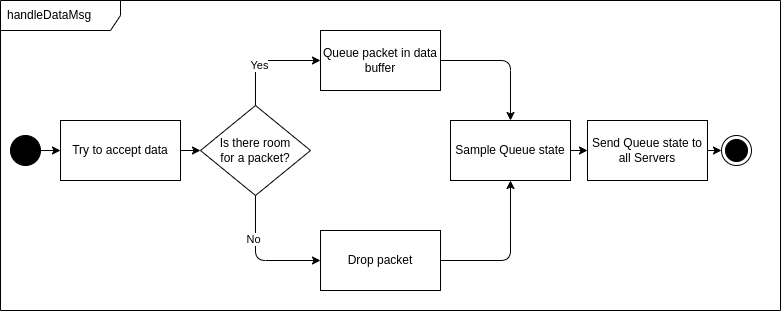

The diagram above was exported from draw.io. Its source (the exported page's mxGraphModel, read from the mxfile embedded in the PNG):
<mxGraphModel dx="1386" dy="954" grid="1" gridSize="10" guides="1" tooltips="1" connect="1" arrows="1" fold="1" page="1" pageScale="1" pageWidth="827" pageHeight="1169" math="0" shadow="0">
  <root>
    <mxCell id="0" />
    <mxCell id="1" parent="0" />
    <mxCell id="4" value="handleDataMsg" style="shape=umlFrame;whiteSpace=wrap;html=1;width=120;height=30;boundedLbl=1;verticalAlign=middle;align=left;spacingLeft=5;" vertex="1" parent="1">
      <mxGeometry x="80" y="100" width="780" height="310" as="geometry" />
    </mxCell>
    <mxCell id="11" value="" style="edgeStyle=none;html=1;" edge="1" parent="1" source="2" target="5">
      <mxGeometry relative="1" as="geometry" />
    </mxCell>
    <mxCell id="2" value="" style="ellipse;fillColor=strokeColor;" vertex="1" parent="1">
      <mxGeometry x="90" y="235" width="30" height="30" as="geometry" />
    </mxCell>
    <mxCell id="3" value="" style="ellipse;html=1;shape=endState;fillColor=strokeColor;" vertex="1" parent="1">
      <mxGeometry x="801" y="235" width="30" height="30" as="geometry" />
    </mxCell>
    <mxCell id="10" value="" style="edgeStyle=none;html=1;" edge="1" parent="1" source="5" target="7">
      <mxGeometry relative="1" as="geometry" />
    </mxCell>
    <mxCell id="5" value="Try to accept data" style="rounded=0;whiteSpace=wrap;html=1;" vertex="1" parent="1">
      <mxGeometry x="140" y="220" width="120" height="60" as="geometry" />
    </mxCell>
    <mxCell id="22" style="edgeStyle=orthogonalEdgeStyle;html=1;" edge="1" parent="1" source="7" target="13">
      <mxGeometry relative="1" as="geometry">
        <Array as="points">
          <mxPoint x="335" y="160" />
        </Array>
      </mxGeometry>
    </mxCell>
    <mxCell id="24" value="Yes" style="edgeLabel;html=1;align=center;verticalAlign=middle;resizable=0;points=[];" vertex="1" connectable="0" parent="22">
      <mxGeometry x="-0.2545" y="-3" relative="1" as="geometry">
        <mxPoint as="offset" />
      </mxGeometry>
    </mxCell>
    <mxCell id="23" style="edgeStyle=orthogonalEdgeStyle;html=1;" edge="1" parent="1" source="7" target="14">
      <mxGeometry relative="1" as="geometry">
        <Array as="points">
          <mxPoint x="335" y="360" />
        </Array>
      </mxGeometry>
    </mxCell>
    <mxCell id="25" value="No" style="edgeLabel;html=1;align=center;verticalAlign=middle;resizable=0;points=[];" vertex="1" connectable="0" parent="23">
      <mxGeometry x="-0.3385" y="-3" relative="1" as="geometry">
        <mxPoint as="offset" />
      </mxGeometry>
    </mxCell>
    <mxCell id="7" value="Is there room &lt;br&gt;for a packet?" style="rhombus;whiteSpace=wrap;html=1;" vertex="1" parent="1">
      <mxGeometry x="280" y="205" width="110" height="90" as="geometry" />
    </mxCell>
    <mxCell id="20" style="edgeStyle=orthogonalEdgeStyle;html=1;" edge="1" parent="1" source="13" target="15">
      <mxGeometry relative="1" as="geometry" />
    </mxCell>
    <mxCell id="13" value="Queue packet in data buffer" style="rounded=0;whiteSpace=wrap;html=1;" vertex="1" parent="1">
      <mxGeometry x="400" y="130" width="120" height="60" as="geometry" />
    </mxCell>
    <mxCell id="21" style="edgeStyle=orthogonalEdgeStyle;html=1;" edge="1" parent="1" source="14" target="15">
      <mxGeometry relative="1" as="geometry" />
    </mxCell>
    <mxCell id="14" value="Drop packet" style="rounded=0;whiteSpace=wrap;html=1;" vertex="1" parent="1">
      <mxGeometry x="400" y="330" width="120" height="60" as="geometry" />
    </mxCell>
    <mxCell id="18" value="" style="edgeStyle=none;html=1;" edge="1" parent="1" source="15" target="16">
      <mxGeometry relative="1" as="geometry" />
    </mxCell>
    <mxCell id="15" value="Sample Queue state" style="rounded=0;whiteSpace=wrap;html=1;" vertex="1" parent="1">
      <mxGeometry x="530" y="220" width="120" height="60" as="geometry" />
    </mxCell>
    <mxCell id="17" value="" style="edgeStyle=none;html=1;" edge="1" parent="1" source="16" target="3">
      <mxGeometry relative="1" as="geometry" />
    </mxCell>
    <mxCell id="16" value="Send Queue state to all Servers" style="rounded=0;whiteSpace=wrap;html=1;" vertex="1" parent="1">
      <mxGeometry x="667" y="220" width="120" height="60" as="geometry" />
    </mxCell>
  </root>
</mxGraphModel>